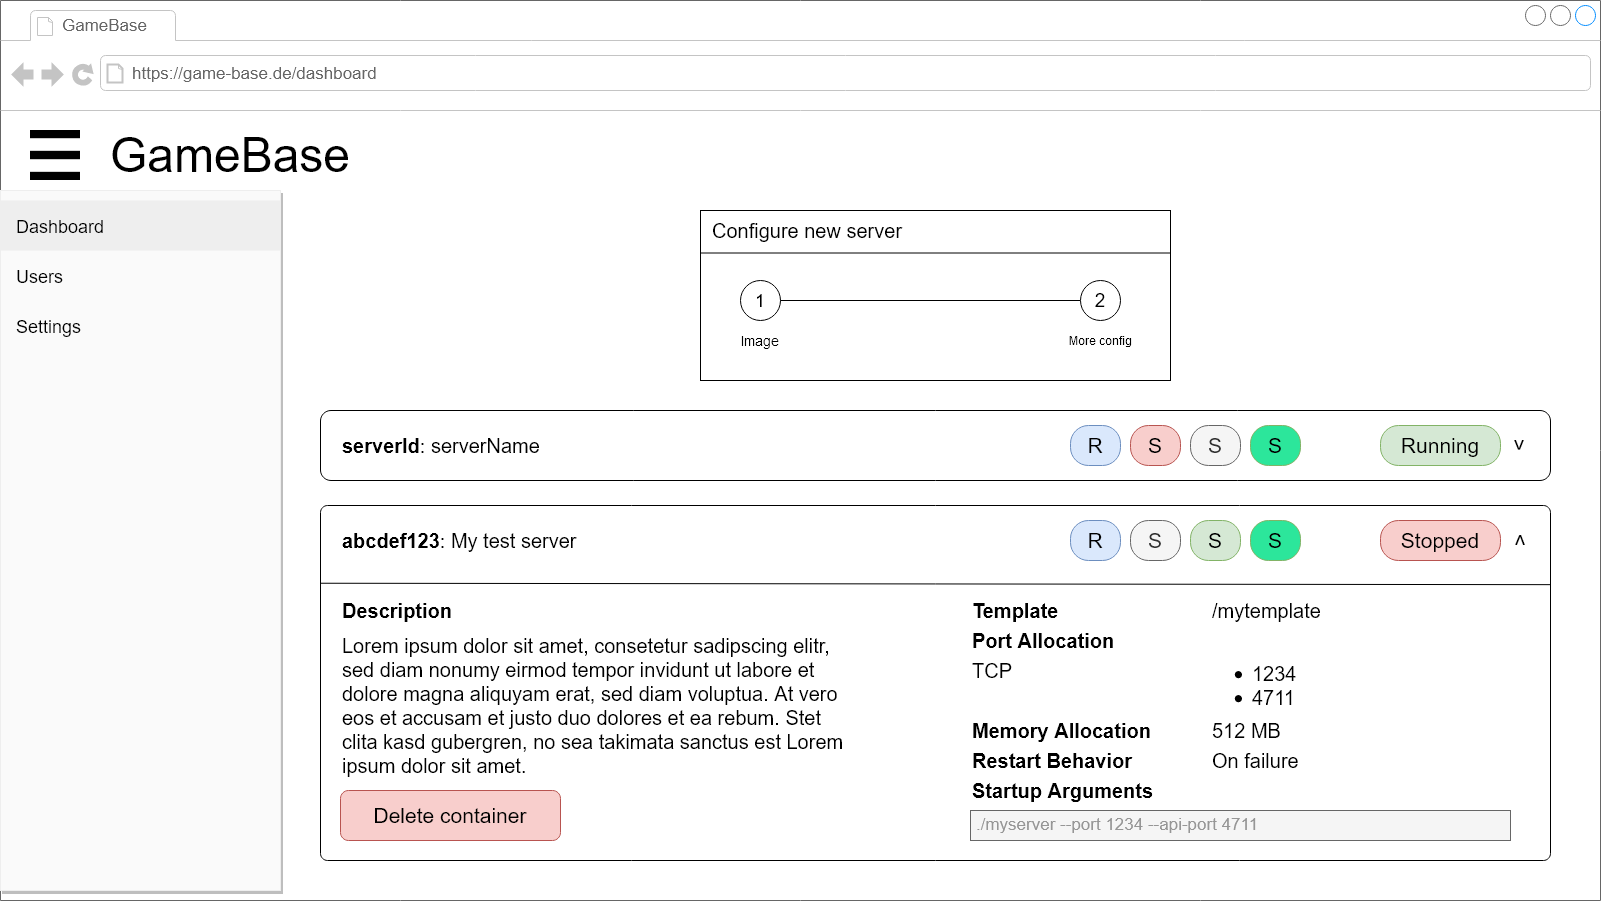

The diagram above was exported from draw.io. Its source (the exported page's mxGraphModel, read from the mxfile embedded in the PNG):
<mxGraphModel dx="3631" dy="1090" grid="1" gridSize="10" guides="1" tooltips="1" connect="1" arrows="1" fold="1" page="1" pageScale="1" pageWidth="1600" pageHeight="900" math="0" shadow="0">
  <root>
    <mxCell id="0" />
    <mxCell id="1" parent="0" />
    <mxCell id="S4quQOPPdDlZg4Q4hK5h-4" value="" style="strokeWidth=1;shadow=0;dashed=0;align=center;html=1;shape=mxgraph.mockup.containers.browserWindow;rSize=0;strokeColor=#666666;strokeColor2=#008cff;strokeColor3=#c4c4c4;mainText=,;recursiveResize=0;fontSize=16;" parent="1" vertex="1">
      <mxGeometry x="-10" width="1600" height="900" as="geometry" />
    </mxCell>
    <mxCell id="nWFjginTThWVPtL1wIcc-9" value="" style="rounded=1;whiteSpace=wrap;html=1;" vertex="1" parent="S4quQOPPdDlZg4Q4hK5h-4">
      <mxGeometry x="320" y="410" width="1230" height="70" as="geometry" />
    </mxCell>
    <mxCell id="S4quQOPPdDlZg4Q4hK5h-5" value="&lt;div&gt;GameBase&lt;/div&gt;" style="strokeWidth=1;shadow=0;dashed=0;align=center;html=1;shape=mxgraph.mockup.containers.anchor;fontSize=17;fontColor=#666666;align=left;" parent="S4quQOPPdDlZg4Q4hK5h-4" vertex="1">
      <mxGeometry x="60" y="12" width="220" height="26" as="geometry" />
    </mxCell>
    <mxCell id="S4quQOPPdDlZg4Q4hK5h-6" value="https://game-base.de/dashboard" style="strokeWidth=1;shadow=0;dashed=0;align=center;html=1;shape=mxgraph.mockup.containers.anchor;rSize=0;fontSize=17;fontColor=#666666;align=left;" parent="S4quQOPPdDlZg4Q4hK5h-4" vertex="1">
      <mxGeometry x="130" y="60" width="250" height="26" as="geometry" />
    </mxCell>
    <mxCell id="S4quQOPPdDlZg4Q4hK5h-7" value="" style="shape=image;html=1;verticalAlign=top;verticalLabelPosition=bottom;labelBackgroundColor=#ffffff;imageAspect=0;aspect=fixed;image=https://cdn1.iconfinder.com/data/icons/material-core/18/menu-128.png" parent="S4quQOPPdDlZg4Q4hK5h-4" vertex="1">
      <mxGeometry x="30" y="130" width="50" height="50" as="geometry" />
    </mxCell>
    <mxCell id="S4quQOPPdDlZg4Q4hK5h-8" value="GameBase" style="text;html=1;strokeColor=none;fillColor=none;align=center;verticalAlign=middle;whiteSpace=wrap;rounded=0;fontSize=48;" parent="S4quQOPPdDlZg4Q4hK5h-4" vertex="1">
      <mxGeometry x="210" y="145" width="40" height="20" as="geometry" />
    </mxCell>
    <mxCell id="S4quQOPPdDlZg4Q4hK5h-14" value="" style="shape=rect;fillColor=#FAFAFA;strokeColor=#eeeeee;shadow=1;fontSize=52;" parent="S4quQOPPdDlZg4Q4hK5h-4" vertex="1">
      <mxGeometry y="190" width="280" height="700" as="geometry" />
    </mxCell>
    <mxCell id="S4quQOPPdDlZg4Q4hK5h-15" value="Dashboard" style="text;fontSize=18;fontColor=#000000;align=left;spacing=16;fillColor=#eeeeee;verticalAlign=middle;resizeWidth=1;" parent="S4quQOPPdDlZg4Q4hK5h-14" vertex="1">
      <mxGeometry width="280" height="50" relative="1" as="geometry">
        <mxPoint y="10" as="offset" />
      </mxGeometry>
    </mxCell>
    <mxCell id="S4quQOPPdDlZg4Q4hK5h-16" value="Users" style="text;fontSize=18;fontColor=#000000;align=left;spacing=16;verticalAlign=middle;resizeWidth=1;" parent="S4quQOPPdDlZg4Q4hK5h-14" vertex="1">
      <mxGeometry width="280" height="50" relative="1" as="geometry">
        <mxPoint y="60" as="offset" />
      </mxGeometry>
    </mxCell>
    <mxCell id="S4quQOPPdDlZg4Q4hK5h-17" value="Settings" style="text;fontSize=18;fontColor=#000000;align=left;spacing=16;verticalAlign=middle;resizeWidth=1;" parent="S4quQOPPdDlZg4Q4hK5h-14" vertex="1">
      <mxGeometry width="280" height="50" relative="1" as="geometry">
        <mxPoint y="110" as="offset" />
      </mxGeometry>
    </mxCell>
    <mxCell id="nWFjginTThWVPtL1wIcc-1" value="" style="rounded=0;whiteSpace=wrap;html=1;" vertex="1" parent="S4quQOPPdDlZg4Q4hK5h-4">
      <mxGeometry x="700" y="210" width="470" height="170" as="geometry" />
    </mxCell>
    <mxCell id="nWFjginTThWVPtL1wIcc-2" value="Configure new server" style="text;html=1;strokeColor=none;fillColor=none;align=left;verticalAlign=middle;whiteSpace=wrap;rounded=0;fontSize=20;" vertex="1" parent="S4quQOPPdDlZg4Q4hK5h-4">
      <mxGeometry x="710" y="220" width="210" height="20" as="geometry" />
    </mxCell>
    <mxCell id="nWFjginTThWVPtL1wIcc-3" value="" style="endArrow=none;html=1;exitX=0;exitY=0.25;exitDx=0;exitDy=0;entryX=1;entryY=0.25;entryDx=0;entryDy=0;" edge="1" parent="S4quQOPPdDlZg4Q4hK5h-4" source="nWFjginTThWVPtL1wIcc-1" target="nWFjginTThWVPtL1wIcc-1">
      <mxGeometry width="50" height="50" relative="1" as="geometry">
        <mxPoint x="740" y="480" as="sourcePoint" />
        <mxPoint x="790" y="430" as="targetPoint" />
      </mxGeometry>
    </mxCell>
    <mxCell id="nWFjginTThWVPtL1wIcc-4" value="&lt;font style=&quot;font-size: 18px&quot;&gt;1&lt;/font&gt;" style="ellipse;whiteSpace=wrap;html=1;aspect=fixed;" vertex="1" parent="S4quQOPPdDlZg4Q4hK5h-4">
      <mxGeometry x="740" y="280" width="40" height="40" as="geometry" />
    </mxCell>
    <mxCell id="nWFjginTThWVPtL1wIcc-5" value="" style="endArrow=none;html=1;entryX=0;entryY=0.5;entryDx=0;entryDy=0;exitX=1;exitY=0.5;exitDx=0;exitDy=0;" edge="1" parent="S4quQOPPdDlZg4Q4hK5h-4" source="nWFjginTThWVPtL1wIcc-4" target="nWFjginTThWVPtL1wIcc-6">
      <mxGeometry width="50" height="50" relative="1" as="geometry">
        <mxPoint x="470" y="380" as="sourcePoint" />
        <mxPoint x="520" y="330" as="targetPoint" />
      </mxGeometry>
    </mxCell>
    <mxCell id="nWFjginTThWVPtL1wIcc-6" value="&lt;font style=&quot;font-size: 19px&quot;&gt;2&lt;/font&gt;" style="ellipse;whiteSpace=wrap;html=1;aspect=fixed;" vertex="1" parent="S4quQOPPdDlZg4Q4hK5h-4">
      <mxGeometry x="1080" y="280" width="40" height="40" as="geometry" />
    </mxCell>
    <mxCell id="nWFjginTThWVPtL1wIcc-7" value="&lt;font style=&quot;font-size: 14px&quot;&gt;Image&lt;/font&gt;" style="text;html=1;strokeColor=none;fillColor=none;align=center;verticalAlign=middle;whiteSpace=wrap;rounded=0;" vertex="1" parent="S4quQOPPdDlZg4Q4hK5h-4">
      <mxGeometry x="740" y="330" width="40" height="20" as="geometry" />
    </mxCell>
    <mxCell id="nWFjginTThWVPtL1wIcc-8" value="More config" style="text;html=1;strokeColor=none;fillColor=none;align=center;verticalAlign=middle;whiteSpace=wrap;rounded=0;" vertex="1" parent="S4quQOPPdDlZg4Q4hK5h-4">
      <mxGeometry x="1060" y="330" width="80" height="20" as="geometry" />
    </mxCell>
    <mxCell id="S4quQOPPdDlZg4Q4hK5h-43" value="&lt;b&gt;serverId&lt;/b&gt;: serverName" style="text;html=1;strokeColor=none;fillColor=none;align=left;verticalAlign=middle;whiteSpace=wrap;rounded=0;fontSize=20;" parent="S4quQOPPdDlZg4Q4hK5h-4" vertex="1">
      <mxGeometry x="340" y="435" width="240" height="20" as="geometry" />
    </mxCell>
    <mxCell id="nWFjginTThWVPtL1wIcc-12" value="&lt;font style=&quot;font-size: 21px&quot;&gt;R&lt;/font&gt;" style="rounded=1;whiteSpace=wrap;html=1;arcSize=45;fillColor=#dae8fc;strokeColor=#6c8ebf;" vertex="1" parent="S4quQOPPdDlZg4Q4hK5h-4">
      <mxGeometry x="1070" y="425" width="50" height="40" as="geometry" />
    </mxCell>
    <mxCell id="nWFjginTThWVPtL1wIcc-13" value="&lt;font style=&quot;font-size: 21px&quot;&gt;S&lt;/font&gt;" style="rounded=1;whiteSpace=wrap;html=1;arcSize=45;fillColor=#f8cecc;strokeColor=#b85450;" vertex="1" parent="S4quQOPPdDlZg4Q4hK5h-4">
      <mxGeometry x="1130" y="425" width="50" height="40" as="geometry" />
    </mxCell>
    <mxCell id="nWFjginTThWVPtL1wIcc-14" value="&lt;font style=&quot;font-size: 21px&quot;&gt;S&lt;/font&gt;" style="rounded=1;whiteSpace=wrap;html=1;arcSize=45;fillColor=#f5f5f5;strokeColor=#666666;fontColor=#333333;" vertex="1" parent="S4quQOPPdDlZg4Q4hK5h-4">
      <mxGeometry x="1190" y="425" width="50" height="40" as="geometry" />
    </mxCell>
    <mxCell id="nWFjginTThWVPtL1wIcc-15" value="&lt;font style=&quot;font-size: 21px&quot;&gt;S&lt;/font&gt;" style="rounded=1;whiteSpace=wrap;html=1;arcSize=45;fillColor=#2ce69b;strokeColor=#82b366;" vertex="1" parent="S4quQOPPdDlZg4Q4hK5h-4">
      <mxGeometry x="1250" y="425" width="50" height="40" as="geometry" />
    </mxCell>
    <mxCell id="nWFjginTThWVPtL1wIcc-16" value="&lt;font style=&quot;font-size: 21px&quot;&gt;Running&lt;/font&gt;" style="rounded=1;whiteSpace=wrap;html=1;arcSize=45;fillColor=#d5e8d4;strokeColor=#82b366;" vertex="1" parent="S4quQOPPdDlZg4Q4hK5h-4">
      <mxGeometry x="1380" y="425" width="120" height="40" as="geometry" />
    </mxCell>
    <mxCell id="nWFjginTThWVPtL1wIcc-17" value="&lt;font style=&quot;font-size: 21px&quot;&gt;&amp;gt;&lt;/font&gt;" style="text;html=1;strokeColor=none;fillColor=none;align=center;verticalAlign=middle;whiteSpace=wrap;rounded=0;rotation=90;" vertex="1" parent="S4quQOPPdDlZg4Q4hK5h-4">
      <mxGeometry x="1500" y="435" width="40" height="20" as="geometry" />
    </mxCell>
    <mxCell id="nWFjginTThWVPtL1wIcc-19" value="" style="rounded=1;whiteSpace=wrap;html=1;arcSize=2;" vertex="1" parent="S4quQOPPdDlZg4Q4hK5h-4">
      <mxGeometry x="320" y="505" width="1230" height="355" as="geometry" />
    </mxCell>
    <mxCell id="nWFjginTThWVPtL1wIcc-20" value="&lt;b&gt;abcdef123&lt;/b&gt;: My test server" style="text;html=1;strokeColor=none;fillColor=none;align=left;verticalAlign=middle;whiteSpace=wrap;rounded=0;fontSize=20;" vertex="1" parent="S4quQOPPdDlZg4Q4hK5h-4">
      <mxGeometry x="340" y="530" width="240" height="20" as="geometry" />
    </mxCell>
    <mxCell id="nWFjginTThWVPtL1wIcc-22" value="&lt;font style=&quot;font-size: 21px&quot;&gt;R&lt;/font&gt;" style="rounded=1;whiteSpace=wrap;html=1;arcSize=45;fillColor=#dae8fc;strokeColor=#6c8ebf;" vertex="1" parent="S4quQOPPdDlZg4Q4hK5h-4">
      <mxGeometry x="1070" y="520" width="50" height="40" as="geometry" />
    </mxCell>
    <mxCell id="nWFjginTThWVPtL1wIcc-23" value="&lt;font style=&quot;font-size: 21px&quot;&gt;S&lt;/font&gt;" style="rounded=1;whiteSpace=wrap;html=1;arcSize=45;fillColor=#f5f5f5;strokeColor=#666666;fontColor=#333333;" vertex="1" parent="S4quQOPPdDlZg4Q4hK5h-4">
      <mxGeometry x="1130" y="520" width="50" height="40" as="geometry" />
    </mxCell>
    <mxCell id="nWFjginTThWVPtL1wIcc-24" value="&lt;font style=&quot;font-size: 21px&quot;&gt;S&lt;/font&gt;" style="rounded=1;whiteSpace=wrap;html=1;arcSize=45;fillColor=#d5e8d4;strokeColor=#82b366;" vertex="1" parent="S4quQOPPdDlZg4Q4hK5h-4">
      <mxGeometry x="1190" y="520" width="50" height="40" as="geometry" />
    </mxCell>
    <mxCell id="nWFjginTThWVPtL1wIcc-25" value="&lt;font style=&quot;font-size: 21px&quot;&gt;S&lt;/font&gt;" style="rounded=1;whiteSpace=wrap;html=1;arcSize=45;fillColor=#2ce69b;strokeColor=#82b366;" vertex="1" parent="S4quQOPPdDlZg4Q4hK5h-4">
      <mxGeometry x="1250" y="520" width="50" height="40" as="geometry" />
    </mxCell>
    <mxCell id="nWFjginTThWVPtL1wIcc-26" value="&lt;font style=&quot;font-size: 21px&quot;&gt;Stopped&lt;/font&gt;" style="rounded=1;whiteSpace=wrap;html=1;arcSize=45;fillColor=#f8cecc;strokeColor=#b85450;" vertex="1" parent="S4quQOPPdDlZg4Q4hK5h-4">
      <mxGeometry x="1380" y="520" width="120" height="40" as="geometry" />
    </mxCell>
    <mxCell id="nWFjginTThWVPtL1wIcc-27" value="&lt;font style=&quot;font-size: 21px&quot;&gt;&amp;gt;&lt;/font&gt;" style="text;html=1;strokeColor=none;fillColor=none;align=center;verticalAlign=middle;whiteSpace=wrap;rounded=0;rotation=-89;" vertex="1" parent="S4quQOPPdDlZg4Q4hK5h-4">
      <mxGeometry x="1500" y="530" width="40" height="20" as="geometry" />
    </mxCell>
    <mxCell id="nWFjginTThWVPtL1wIcc-29" value="" style="endArrow=none;html=1;exitX=0;exitY=0.219;exitDx=0;exitDy=0;exitPerimeter=0;entryX=1;entryY=0.223;entryDx=0;entryDy=0;entryPerimeter=0;" edge="1" parent="S4quQOPPdDlZg4Q4hK5h-4" source="nWFjginTThWVPtL1wIcc-19" target="nWFjginTThWVPtL1wIcc-19">
      <mxGeometry width="50" height="50" relative="1" as="geometry">
        <mxPoint x="890" y="660" as="sourcePoint" />
        <mxPoint x="940" y="610" as="targetPoint" />
      </mxGeometry>
    </mxCell>
    <mxCell id="nWFjginTThWVPtL1wIcc-31" value="&lt;b&gt;Description&lt;/b&gt;" style="text;html=1;strokeColor=none;fillColor=none;align=left;verticalAlign=middle;whiteSpace=wrap;rounded=0;fontSize=20;" vertex="1" parent="S4quQOPPdDlZg4Q4hK5h-4">
      <mxGeometry x="340" y="600" width="150" height="20" as="geometry" />
    </mxCell>
    <mxCell id="nWFjginTThWVPtL1wIcc-32" value="&lt;div&gt;Lorem ipsum dolor sit amet, consetetur sadipscing elitr, sed diam nonumy eirmod tempor invidunt ut labore et dolore magna aliquyam erat, sed diam voluptua. At vero eos et accusam et justo duo dolores et ea rebum. Stet clita kasd gubergren, no sea takimata sanctus est Lorem ipsum dolor sit amet.&lt;/div&gt;" style="text;html=1;strokeColor=none;fillColor=none;align=left;verticalAlign=middle;whiteSpace=wrap;rounded=0;fontSize=20;" vertex="1" parent="S4quQOPPdDlZg4Q4hK5h-4">
      <mxGeometry x="340" y="690" width="510" height="30" as="geometry" />
    </mxCell>
    <mxCell id="nWFjginTThWVPtL1wIcc-33" value="&lt;b&gt;Template&lt;/b&gt;" style="text;html=1;strokeColor=none;fillColor=none;align=left;verticalAlign=middle;whiteSpace=wrap;rounded=0;fontSize=20;" vertex="1" parent="S4quQOPPdDlZg4Q4hK5h-4">
      <mxGeometry x="970" y="600" width="170" height="20" as="geometry" />
    </mxCell>
    <mxCell id="nWFjginTThWVPtL1wIcc-34" value="/mytemplate" style="text;html=1;strokeColor=none;fillColor=none;align=left;verticalAlign=middle;whiteSpace=wrap;rounded=0;fontSize=20;" vertex="1" parent="S4quQOPPdDlZg4Q4hK5h-4">
      <mxGeometry x="1210" y="600" width="170" height="20" as="geometry" />
    </mxCell>
    <mxCell id="nWFjginTThWVPtL1wIcc-36" value="&lt;b&gt;Port Allocation&lt;br&gt;&lt;/b&gt;" style="text;html=1;strokeColor=none;fillColor=none;align=left;verticalAlign=middle;whiteSpace=wrap;rounded=0;fontSize=20;" vertex="1" parent="S4quQOPPdDlZg4Q4hK5h-4">
      <mxGeometry x="970" y="630" width="170" height="20" as="geometry" />
    </mxCell>
    <mxCell id="nWFjginTThWVPtL1wIcc-37" value="TCP" style="text;html=1;strokeColor=none;fillColor=none;align=left;verticalAlign=middle;whiteSpace=wrap;rounded=0;fontSize=20;" vertex="1" parent="S4quQOPPdDlZg4Q4hK5h-4">
      <mxGeometry x="970" y="660" width="170" height="20" as="geometry" />
    </mxCell>
    <mxCell id="nWFjginTThWVPtL1wIcc-38" value="&lt;ul&gt;&lt;li&gt;1234&lt;/li&gt;&lt;li&gt;4711&lt;br&gt;&lt;/li&gt;&lt;/ul&gt;" style="text;html=1;strokeColor=none;fillColor=none;align=left;verticalAlign=middle;whiteSpace=wrap;rounded=0;fontSize=20;" vertex="1" parent="S4quQOPPdDlZg4Q4hK5h-4">
      <mxGeometry x="1210" y="660" width="170" height="50" as="geometry" />
    </mxCell>
    <mxCell id="nWFjginTThWVPtL1wIcc-41" value="&lt;b&gt;Memory Allocation&lt;br&gt;&lt;/b&gt;" style="text;html=1;strokeColor=none;fillColor=none;align=left;verticalAlign=middle;whiteSpace=wrap;rounded=0;fontSize=20;" vertex="1" parent="S4quQOPPdDlZg4Q4hK5h-4">
      <mxGeometry x="970" y="720" width="210" height="20" as="geometry" />
    </mxCell>
    <mxCell id="nWFjginTThWVPtL1wIcc-42" value="512 MB" style="text;html=1;strokeColor=none;fillColor=none;align=left;verticalAlign=middle;whiteSpace=wrap;rounded=0;fontSize=20;" vertex="1" parent="S4quQOPPdDlZg4Q4hK5h-4">
      <mxGeometry x="1210" y="720" width="170" height="20" as="geometry" />
    </mxCell>
    <mxCell id="nWFjginTThWVPtL1wIcc-43" value="&lt;b&gt;Restart Behavior&lt;br&gt;&lt;/b&gt;" style="text;html=1;strokeColor=none;fillColor=none;align=left;verticalAlign=middle;whiteSpace=wrap;rounded=0;fontSize=20;" vertex="1" parent="S4quQOPPdDlZg4Q4hK5h-4">
      <mxGeometry x="970" y="750" width="210" height="20" as="geometry" />
    </mxCell>
    <mxCell id="nWFjginTThWVPtL1wIcc-44" value="&lt;b&gt;Startup Arguments&lt;br&gt;&lt;/b&gt;" style="text;html=1;strokeColor=none;fillColor=none;align=left;verticalAlign=middle;whiteSpace=wrap;rounded=0;fontSize=20;" vertex="1" parent="S4quQOPPdDlZg4Q4hK5h-4">
      <mxGeometry x="970" y="780" width="210" height="20" as="geometry" />
    </mxCell>
    <mxCell id="nWFjginTThWVPtL1wIcc-45" value="&lt;font color=&quot;#969696&quot;&gt;./myserver --port 1234 --api-port 4711&lt;/font&gt;" style="strokeWidth=1;shadow=0;dashed=0;align=center;html=1;shape=mxgraph.mockup.text.textBox;fontColor=#333333;align=left;fontSize=17;spacingLeft=4;spacingTop=-3;strokeColor=#666666;mainText=;fillColor=#f5f5f5;" vertex="1" parent="S4quQOPPdDlZg4Q4hK5h-4">
      <mxGeometry x="970" y="810" width="540" height="30" as="geometry" />
    </mxCell>
    <mxCell id="nWFjginTThWVPtL1wIcc-46" value="On failure" style="text;html=1;strokeColor=none;fillColor=none;align=left;verticalAlign=middle;whiteSpace=wrap;rounded=0;fontSize=20;" vertex="1" parent="S4quQOPPdDlZg4Q4hK5h-4">
      <mxGeometry x="1210" y="750" width="170" height="20" as="geometry" />
    </mxCell>
    <mxCell id="nWFjginTThWVPtL1wIcc-47" value="&lt;font style=&quot;font-size: 21px&quot;&gt;Delete container&lt;br&gt;&lt;/font&gt;" style="rounded=1;whiteSpace=wrap;html=1;arcSize=16;fillColor=#f8cecc;strokeColor=#b85450;" vertex="1" parent="S4quQOPPdDlZg4Q4hK5h-4">
      <mxGeometry x="340" y="790" width="220" height="50" as="geometry" />
    </mxCell>
  </root>
</mxGraphModel>